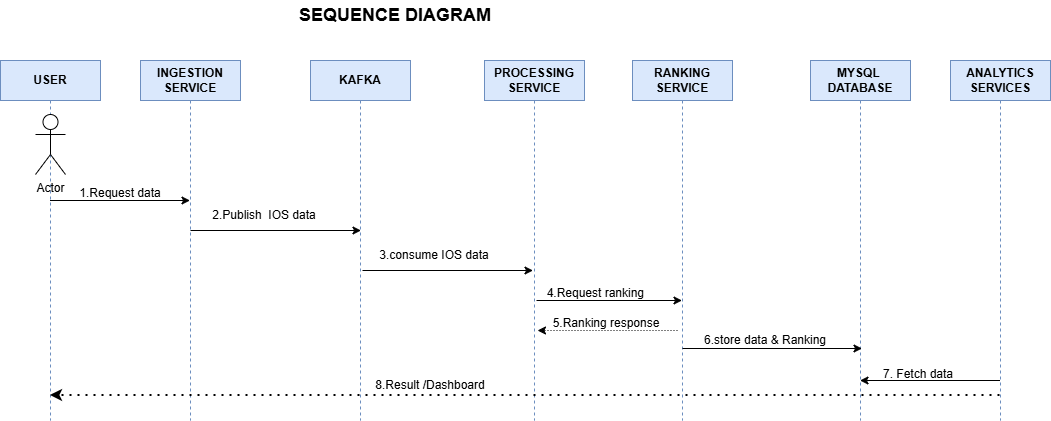

The diagram above was exported from draw.io. Its source (the exported page's mxGraphModel, read from the mxfile embedded in the PNG):
<mxGraphModel dx="860" dy="431" grid="1" gridSize="10" guides="1" tooltips="1" connect="1" arrows="1" fold="1" page="1" pageScale="1" pageWidth="827" pageHeight="1169" math="0" shadow="0">
  <root>
    <mxCell id="0" />
    <mxCell id="1" parent="0" />
    <mxCell id="Qg_9UDzuVHbTMdJBSqIv-2" parent="1" style="shape=umlLifeline;perimeter=lifelinePerimeter;whiteSpace=wrap;html=1;container=1;dropTarget=0;collapsible=0;recursiveResize=0;outlineConnect=0;portConstraint=eastwest;newEdgeStyle={&quot;curved&quot;:0,&quot;rounded&quot;:0};fillColor=#dae8fc;strokeColor=#6c8ebf;" value="&lt;b&gt;INGESTION&lt;/b&gt;&lt;div&gt;&lt;b&gt;SERVICE&lt;/b&gt;&lt;/div&gt;" vertex="1">
      <mxGeometry height="360" width="100" x="290" y="80" as="geometry" />
    </mxCell>
    <mxCell id="Qg_9UDzuVHbTMdJBSqIv-3" parent="1" style="shape=umlLifeline;perimeter=lifelinePerimeter;whiteSpace=wrap;html=1;container=1;dropTarget=0;collapsible=0;recursiveResize=0;outlineConnect=0;portConstraint=eastwest;newEdgeStyle={&quot;curved&quot;:0,&quot;rounded&quot;:0};fillColor=#dae8fc;strokeColor=#6c8ebf;" value="&lt;b&gt;KAFKA&lt;/b&gt;" vertex="1">
      <mxGeometry height="360" width="100" x="460" y="80" as="geometry" />
    </mxCell>
    <mxCell id="Qg_9UDzuVHbTMdJBSqIv-4" parent="1" style="shape=umlLifeline;perimeter=lifelinePerimeter;whiteSpace=wrap;html=1;container=1;dropTarget=0;collapsible=0;recursiveResize=0;outlineConnect=0;portConstraint=eastwest;newEdgeStyle={&quot;curved&quot;:0,&quot;rounded&quot;:0};fillColor=#dae8fc;strokeColor=#6c8ebf;" value="&lt;b&gt;PROCESSING&lt;/b&gt;&lt;div&gt;&lt;b&gt;SERVICE&lt;/b&gt;&lt;/div&gt;" vertex="1">
      <mxGeometry height="360" width="100" x="634" y="80" as="geometry" />
    </mxCell>
    <mxCell id="Qg_9UDzuVHbTMdJBSqIv-5" parent="1" style="shape=umlLifeline;perimeter=lifelinePerimeter;whiteSpace=wrap;html=1;container=1;dropTarget=0;collapsible=0;recursiveResize=0;outlineConnect=0;portConstraint=eastwest;newEdgeStyle={&quot;curved&quot;:0,&quot;rounded&quot;:0};fillColor=#dae8fc;strokeColor=#6c8ebf;" value="&lt;b&gt;RANKING SERVICE&lt;/b&gt;" vertex="1">
      <mxGeometry height="360" width="100" x="782" y="80" as="geometry" />
    </mxCell>
    <mxCell id="Qg_9UDzuVHbTMdJBSqIv-6" parent="1" style="shape=umlLifeline;perimeter=lifelinePerimeter;whiteSpace=wrap;html=1;container=1;dropTarget=0;collapsible=0;recursiveResize=0;outlineConnect=0;portConstraint=eastwest;newEdgeStyle={&quot;curved&quot;:0,&quot;rounded&quot;:0};fillColor=#dae8fc;strokeColor=#6c8ebf;" value="&lt;b&gt;MYSQL&amp;nbsp;&lt;/b&gt;&lt;div&gt;&lt;b&gt;DATABASE&lt;/b&gt;&lt;/div&gt;" vertex="1">
      <mxGeometry height="360" width="100" x="960" y="80" as="geometry" />
    </mxCell>
    <mxCell id="Qg_9UDzuVHbTMdJBSqIv-8" parent="1" style="shape=umlLifeline;perimeter=lifelinePerimeter;whiteSpace=wrap;html=1;container=1;dropTarget=0;collapsible=0;recursiveResize=0;outlineConnect=0;portConstraint=eastwest;newEdgeStyle={&quot;curved&quot;:0,&quot;rounded&quot;:0};fillColor=#dae8fc;strokeColor=#6c8ebf;" value="&lt;b&gt;USER&lt;/b&gt;" vertex="1">
      <mxGeometry height="360" width="100" x="150" y="80" as="geometry" />
    </mxCell>
    <mxCell id="Qg_9UDzuVHbTMdJBSqIv-9" parent="1" style="shape=umlActor;verticalLabelPosition=bottom;verticalAlign=top;html=1;" value="Actor" vertex="1">
      <mxGeometry height="60" width="30" x="185" y="134" as="geometry" />
    </mxCell>
    <mxCell id="Qg_9UDzuVHbTMdJBSqIv-12" parent="1" style="shape=umlLifeline;perimeter=lifelinePerimeter;whiteSpace=wrap;html=1;container=1;dropTarget=0;collapsible=0;recursiveResize=0;outlineConnect=0;portConstraint=eastwest;newEdgeStyle={&quot;curved&quot;:0,&quot;rounded&quot;:0};fillColor=#dae8fc;strokeColor=#6c8ebf;" value="&lt;b&gt;ANALYTICS&lt;/b&gt;&lt;div&gt;&lt;b&gt;SERVICES&lt;/b&gt;&lt;/div&gt;" vertex="1">
      <mxGeometry height="360" width="100" x="1100" y="80" as="geometry" />
    </mxCell>
    <mxCell id="Qg_9UDzuVHbTMdJBSqIv-13" edge="1" parent="1" style="endArrow=classic;html=1;rounded=0;" target="Qg_9UDzuVHbTMdJBSqIv-2" value="">
      <mxGeometry height="50" relative="1" width="50" as="geometry">
        <mxPoint x="199.5" y="220" as="sourcePoint" />
        <mxPoint x="310" y="220" as="targetPoint" />
      </mxGeometry>
    </mxCell>
    <mxCell id="Qg_9UDzuVHbTMdJBSqIv-14" edge="1" parent="1" style="endArrow=classic;html=1;rounded=0;" value="">
      <mxGeometry height="50" relative="1" width="50" as="geometry">
        <mxPoint x="340" y="250" as="sourcePoint" />
        <mxPoint x="510.5" y="250" as="targetPoint" />
      </mxGeometry>
    </mxCell>
    <mxCell id="Qg_9UDzuVHbTMdJBSqIv-15" edge="1" parent="1" style="endArrow=classic;html=1;rounded=0;" value="">
      <mxGeometry height="50" relative="1" width="50" as="geometry">
        <mxPoint x="512" y="290" as="sourcePoint" />
        <mxPoint x="682.5" y="290" as="targetPoint" />
      </mxGeometry>
    </mxCell>
    <mxCell id="Qg_9UDzuVHbTMdJBSqIv-16" edge="1" parent="1" style="endArrow=classic;html=1;rounded=0;" target="Qg_9UDzuVHbTMdJBSqIv-5" value="">
      <mxGeometry height="50" relative="1" width="50" as="geometry">
        <mxPoint x="686" y="320" as="sourcePoint" />
        <mxPoint x="816" y="320" as="targetPoint" />
      </mxGeometry>
    </mxCell>
    <mxCell id="Qg_9UDzuVHbTMdJBSqIv-17" edge="1" parent="1" style="endArrow=classic;html=1;rounded=0;" value="">
      <mxGeometry height="50" relative="1" width="50" as="geometry">
        <mxPoint x="832" y="368" as="sourcePoint" />
        <mxPoint x="1011.5" y="368" as="targetPoint" />
      </mxGeometry>
    </mxCell>
    <mxCell id="Qg_9UDzuVHbTMdJBSqIv-18" edge="1" parent="1" style="endArrow=classic;html=1;rounded=0;" value="">
      <mxGeometry height="50" relative="1" width="50" as="geometry">
        <mxPoint x="1149.5" y="400" as="sourcePoint" />
        <mxPoint x="1009.5" y="400" as="targetPoint" />
      </mxGeometry>
    </mxCell>
    <mxCell id="Qg_9UDzuVHbTMdJBSqIv-19" parent="1" style="text;html=1;whiteSpace=wrap;strokeColor=none;fillColor=none;align=center;verticalAlign=middle;rounded=0;" value="1.Request data" vertex="1">
      <mxGeometry height="30" width="140" x="200" y="198" as="geometry" />
    </mxCell>
    <mxCell id="Qg_9UDzuVHbTMdJBSqIv-20" parent="1" style="text;html=1;whiteSpace=wrap;strokeColor=none;fillColor=none;align=center;verticalAlign=middle;rounded=0;" value="2.Publish&amp;nbsp; IOS&lt;span style=&quot;background-color: transparent; color: light-dark(rgb(0, 0, 0), rgb(255, 255, 255));&quot;&gt;&amp;nbsp;data&lt;/span&gt;" vertex="1">
      <mxGeometry height="30" width="220" x="304" y="220" as="geometry" />
    </mxCell>
    <mxCell id="Qg_9UDzuVHbTMdJBSqIv-21" parent="1" style="text;html=1;whiteSpace=wrap;strokeColor=none;fillColor=none;align=center;verticalAlign=middle;rounded=0;" value="3.consume IOS data" vertex="1">
      <mxGeometry height="30" width="120" x="524" y="260" as="geometry" />
    </mxCell>
    <mxCell id="Qg_9UDzuVHbTMdJBSqIv-22" parent="1" style="text;html=1;whiteSpace=wrap;strokeColor=none;fillColor=none;align=center;verticalAlign=middle;rounded=0;" value="4.Request ranking&amp;nbsp;" vertex="1">
      <mxGeometry height="30" width="160" x="667" y="298" as="geometry" />
    </mxCell>
    <mxCell id="Qg_9UDzuVHbTMdJBSqIv-23" edge="1" parent="1" style="endArrow=classic;html=1;rounded=0;dashed=1;dashPattern=1 2;" value="">
      <mxGeometry height="50" relative="1" width="50" as="geometry">
        <mxPoint x="827" y="350" as="sourcePoint" />
        <mxPoint x="687" y="350" as="targetPoint" />
      </mxGeometry>
    </mxCell>
    <mxCell id="Qg_9UDzuVHbTMdJBSqIv-24" parent="1" style="text;html=1;whiteSpace=wrap;strokeColor=none;fillColor=none;align=center;verticalAlign=middle;rounded=0;" value="5.Ranking response" vertex="1">
      <mxGeometry height="30" width="120" x="696" y="328" as="geometry" />
    </mxCell>
    <mxCell id="Qg_9UDzuVHbTMdJBSqIv-25" parent="1" style="text;html=1;whiteSpace=wrap;strokeColor=none;fillColor=none;align=center;verticalAlign=middle;rounded=0;" value="6.store data &amp;amp; Ranking" vertex="1">
      <mxGeometry height="30" width="150" x="840" y="345" as="geometry" />
    </mxCell>
    <mxCell id="Qg_9UDzuVHbTMdJBSqIv-26" parent="1" style="text;html=1;whiteSpace=wrap;strokeColor=none;fillColor=none;align=center;verticalAlign=middle;rounded=0;" value="7. Fetch data" vertex="1">
      <mxGeometry height="30" width="110" x="1013" y="379" as="geometry" />
    </mxCell>
    <mxCell id="Qg_9UDzuVHbTMdJBSqIv-27" edge="1" parent="1" style="endArrow=classic;dashed=1;html=1;dashPattern=1 3;strokeWidth=2;rounded=0;endFill=1;" value="">
      <mxGeometry height="50" relative="1" width="50" as="geometry">
        <mxPoint x="1149.5" y="415" as="sourcePoint" />
        <mxPoint x="200" y="415" as="targetPoint" />
      </mxGeometry>
    </mxCell>
    <mxCell id="Qg_9UDzuVHbTMdJBSqIv-28" parent="1" style="text;html=1;whiteSpace=wrap;strokeColor=none;fillColor=none;align=center;verticalAlign=middle;rounded=0;" value="8.Result /Dashboard" vertex="1">
      <mxGeometry height="30" width="160" x="500" y="390" as="geometry" />
    </mxCell>
    <mxCell id="Qg_9UDzuVHbTMdJBSqIv-29" parent="1" style="text;html=1;whiteSpace=wrap;strokeColor=none;fillColor=none;align=center;verticalAlign=middle;rounded=0;" value="&lt;b&gt;&lt;font style=&quot;font-size: 18px;&quot;&gt;SEQUENCE DIAGRAM&lt;/font&gt;&lt;/b&gt;" vertex="1">
      <mxGeometry height="30" width="350" x="370" y="20" as="geometry" />
    </mxCell>
  </root>
</mxGraphModel>